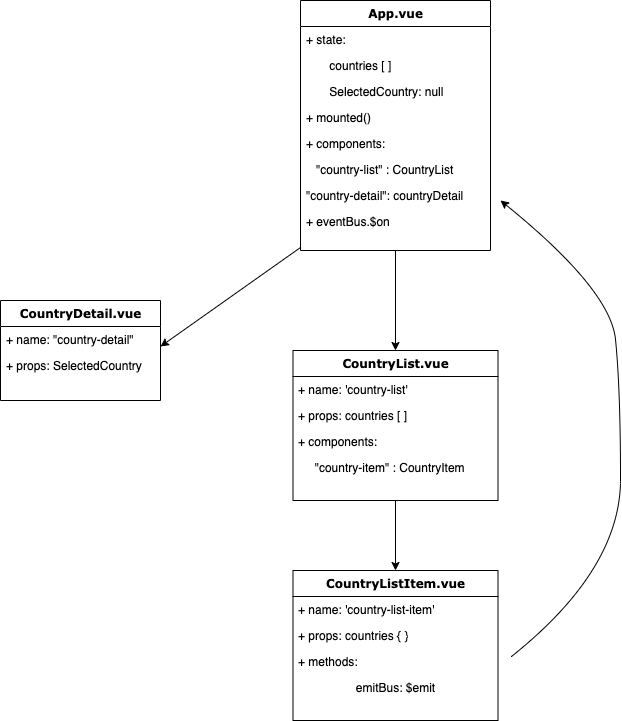

The diagram above was exported from draw.io. Its source (the exported page's mxGraphModel, read from the mxfile embedded in the PNG):
<mxGraphModel dx="1113" dy="1929" grid="1" gridSize="10" guides="1" tooltips="1" connect="1" arrows="1" fold="1" page="1" pageScale="1" pageWidth="827" pageHeight="1169" background="#ffffff" math="0" shadow="0">
  <root>
    <mxCell id="0" />
    <mxCell id="1" parent="0" />
    <mxCell id="78961159f06e98e8-17" value="CountryDetail.vue" style="swimlane;html=1;fontStyle=1;align=center;verticalAlign=top;childLayout=stackLayout;horizontal=1;startSize=26;horizontalStack=0;resizeParent=1;resizeLast=0;collapsible=1;marginBottom=0;swimlaneFillColor=#ffffff;rounded=0;shadow=0;comic=0;labelBackgroundColor=none;strokeWidth=1;fillColor=none;fontFamily=Verdana;fontSize=12" parent="1" vertex="1">
      <mxGeometry x="130" y="260" width="160" height="100" as="geometry" />
    </mxCell>
    <mxCell id="78961159f06e98e8-21" value="+ name: &quot;country-detail&quot;" style="text;html=1;strokeColor=none;fillColor=none;align=left;verticalAlign=top;spacingLeft=4;spacingRight=4;whiteSpace=wrap;overflow=hidden;rotatable=0;points=[[0,0.5],[1,0.5]];portConstraint=eastwest;" parent="78961159f06e98e8-17" vertex="1">
      <mxGeometry y="26" width="160" height="26" as="geometry" />
    </mxCell>
    <mxCell id="hZww1zEzUos2O-RDle0i-39" value="+ props: SelectedCountry" style="text;html=1;strokeColor=none;fillColor=none;align=left;verticalAlign=top;spacingLeft=4;spacingRight=4;whiteSpace=wrap;overflow=hidden;rotatable=0;points=[[0,0.5],[1,0.5]];portConstraint=eastwest;" vertex="1" parent="78961159f06e98e8-17">
      <mxGeometry y="52" width="160" height="26" as="geometry" />
    </mxCell>
    <mxCell id="78961159f06e98e8-30" value="App.vue" style="swimlane;html=1;fontStyle=1;align=center;verticalAlign=top;childLayout=stackLayout;horizontal=1;startSize=26;horizontalStack=0;resizeParent=1;resizeLast=0;collapsible=1;marginBottom=0;swimlaneFillColor=#ffffff;rounded=0;shadow=0;comic=0;labelBackgroundColor=none;strokeWidth=1;fillColor=none;fontFamily=Verdana;fontSize=12" parent="1" vertex="1">
      <mxGeometry x="430" y="-40" width="190" height="250" as="geometry" />
    </mxCell>
    <mxCell id="78961159f06e98e8-31" value="&lt;span&gt;+ state:&lt;/span&gt;" style="text;html=1;strokeColor=none;fillColor=none;align=left;verticalAlign=top;spacingLeft=4;spacingRight=4;whiteSpace=wrap;overflow=hidden;rotatable=0;points=[[0,0.5],[1,0.5]];portConstraint=eastwest;" parent="78961159f06e98e8-30" vertex="1">
      <mxGeometry y="26" width="190" height="26" as="geometry" />
    </mxCell>
    <mxCell id="hZww1zEzUos2O-RDle0i-28" value="&lt;span&gt;&amp;nbsp; &amp;nbsp; &amp;nbsp; &amp;nbsp;countries [ ]&lt;/span&gt;" style="text;html=1;strokeColor=none;fillColor=none;align=left;verticalAlign=top;spacingLeft=4;spacingRight=4;whiteSpace=wrap;overflow=hidden;rotatable=0;points=[[0,0.5],[1,0.5]];portConstraint=eastwest;" vertex="1" parent="78961159f06e98e8-30">
      <mxGeometry y="52" width="190" height="26" as="geometry" />
    </mxCell>
    <mxCell id="78961159f06e98e8-32" value="&amp;nbsp; &amp;nbsp; &amp;nbsp; &amp;nbsp;SelectedCountry: null" style="text;html=1;strokeColor=none;fillColor=none;align=left;verticalAlign=top;spacingLeft=4;spacingRight=4;whiteSpace=wrap;overflow=hidden;rotatable=0;points=[[0,0.5],[1,0.5]];portConstraint=eastwest;" parent="78961159f06e98e8-30" vertex="1">
      <mxGeometry y="78" width="190" height="26" as="geometry" />
    </mxCell>
    <mxCell id="hZww1zEzUos2O-RDle0i-31" value="+ mounted()" style="text;html=1;strokeColor=none;fillColor=none;align=left;verticalAlign=top;spacingLeft=4;spacingRight=4;whiteSpace=wrap;overflow=hidden;rotatable=0;points=[[0,0.5],[1,0.5]];portConstraint=eastwest;" vertex="1" parent="78961159f06e98e8-30">
      <mxGeometry y="104" width="190" height="26" as="geometry" />
    </mxCell>
    <mxCell id="78961159f06e98e8-33" value="+ components:" style="text;html=1;strokeColor=none;fillColor=none;align=left;verticalAlign=top;spacingLeft=4;spacingRight=4;whiteSpace=wrap;overflow=hidden;rotatable=0;points=[[0,0.5],[1,0.5]];portConstraint=eastwest;" parent="78961159f06e98e8-30" vertex="1">
      <mxGeometry y="130" width="190" height="26" as="geometry" />
    </mxCell>
    <mxCell id="78961159f06e98e8-34" value="&amp;nbsp; &amp;nbsp;&quot;country-list&quot; : CountryList" style="text;html=1;strokeColor=none;fillColor=none;align=left;verticalAlign=top;spacingLeft=4;spacingRight=4;whiteSpace=wrap;overflow=hidden;rotatable=0;points=[[0,0.5],[1,0.5]];portConstraint=eastwest;" parent="78961159f06e98e8-30" vertex="1">
      <mxGeometry y="156" width="190" height="26" as="geometry" />
    </mxCell>
    <mxCell id="hZww1zEzUos2O-RDle0i-30" value="&quot;country-detail&quot;: countryDetail" style="text;html=1;strokeColor=none;fillColor=none;align=left;verticalAlign=top;spacingLeft=4;spacingRight=4;whiteSpace=wrap;overflow=hidden;rotatable=0;points=[[0,0.5],[1,0.5]];portConstraint=eastwest;" vertex="1" parent="78961159f06e98e8-30">
      <mxGeometry y="182" width="190" height="26" as="geometry" />
    </mxCell>
    <mxCell id="hZww1zEzUos2O-RDle0i-26" value="+ eventBus.$on" style="text;html=1;strokeColor=none;fillColor=none;align=left;verticalAlign=top;spacingLeft=4;spacingRight=4;whiteSpace=wrap;overflow=hidden;rotatable=0;points=[[0,0.5],[1,0.5]];portConstraint=eastwest;" vertex="1" parent="78961159f06e98e8-30">
      <mxGeometry y="208" width="190" height="26" as="geometry" />
    </mxCell>
    <mxCell id="78961159f06e98e8-69" value="CountryList.vue" style="swimlane;html=1;fontStyle=1;align=center;verticalAlign=top;childLayout=stackLayout;horizontal=1;startSize=26;horizontalStack=0;resizeParent=1;resizeLast=0;collapsible=1;marginBottom=0;swimlaneFillColor=#ffffff;rounded=0;shadow=0;comic=0;labelBackgroundColor=none;strokeWidth=1;fillColor=none;fontFamily=Verdana;fontSize=12" parent="1" vertex="1">
      <mxGeometry x="422.5" y="310" width="205" height="150" as="geometry" />
    </mxCell>
    <mxCell id="78961159f06e98e8-70" value="+ name: 'country-list'" style="text;html=1;strokeColor=none;fillColor=none;align=left;verticalAlign=top;spacingLeft=4;spacingRight=4;whiteSpace=wrap;overflow=hidden;rotatable=0;points=[[0,0.5],[1,0.5]];portConstraint=eastwest;" parent="78961159f06e98e8-69" vertex="1">
      <mxGeometry y="26" width="205" height="26" as="geometry" />
    </mxCell>
    <mxCell id="78961159f06e98e8-71" value="+ props: countries [ ]" style="text;html=1;strokeColor=none;fillColor=none;align=left;verticalAlign=top;spacingLeft=4;spacingRight=4;whiteSpace=wrap;overflow=hidden;rotatable=0;points=[[0,0.5],[1,0.5]];portConstraint=eastwest;" parent="78961159f06e98e8-69" vertex="1">
      <mxGeometry y="52" width="205" height="26" as="geometry" />
    </mxCell>
    <mxCell id="78961159f06e98e8-72" value="+ components:" style="text;html=1;strokeColor=none;fillColor=none;align=left;verticalAlign=top;spacingLeft=4;spacingRight=4;whiteSpace=wrap;overflow=hidden;rotatable=0;points=[[0,0.5],[1,0.5]];portConstraint=eastwest;" parent="78961159f06e98e8-69" vertex="1">
      <mxGeometry y="78" width="205" height="26" as="geometry" />
    </mxCell>
    <mxCell id="78961159f06e98e8-74" value="&amp;nbsp; &amp;nbsp; &amp;nbsp;&quot;country-item&quot; : CountryItem" style="text;html=1;strokeColor=none;fillColor=none;align=left;verticalAlign=top;spacingLeft=4;spacingRight=4;whiteSpace=wrap;overflow=hidden;rotatable=0;points=[[0,0.5],[1,0.5]];portConstraint=eastwest;" parent="78961159f06e98e8-69" vertex="1">
      <mxGeometry y="104" width="205" height="26" as="geometry" />
    </mxCell>
    <mxCell id="hZww1zEzUos2O-RDle0i-25" value="" style="endArrow=classic;html=1;exitX=0.5;exitY=1;exitDx=0;exitDy=0;entryX=0.5;entryY=0;entryDx=0;entryDy=0;" edge="1" parent="1" source="78961159f06e98e8-30" target="78961159f06e98e8-69">
      <mxGeometry width="50" height="50" relative="1" as="geometry">
        <mxPoint x="340" y="380" as="sourcePoint" />
        <mxPoint x="390" y="330" as="targetPoint" />
      </mxGeometry>
    </mxCell>
    <mxCell id="hZww1zEzUos2O-RDle0i-27" value="" style="endArrow=classic;html=1;exitX=0;exitY=0.5;exitDx=0;exitDy=0;entryX=1;entryY=0.769;entryDx=0;entryDy=0;entryPerimeter=0;" edge="1" parent="1" target="78961159f06e98e8-21">
      <mxGeometry width="50" height="50" relative="1" as="geometry">
        <mxPoint x="430" y="207" as="sourcePoint" />
        <mxPoint x="270" y="110" as="targetPoint" />
      </mxGeometry>
    </mxCell>
    <mxCell id="hZww1zEzUos2O-RDle0i-33" value="CountryListItem.vue" style="swimlane;html=1;fontStyle=1;align=center;verticalAlign=top;childLayout=stackLayout;horizontal=1;startSize=26;horizontalStack=0;resizeParent=1;resizeLast=0;collapsible=1;marginBottom=0;swimlaneFillColor=#ffffff;rounded=0;shadow=0;comic=0;labelBackgroundColor=none;strokeWidth=1;fillColor=none;fontFamily=Verdana;fontSize=12" vertex="1" parent="1">
      <mxGeometry x="422.5" y="530" width="205" height="150" as="geometry" />
    </mxCell>
    <mxCell id="hZww1zEzUos2O-RDle0i-34" value="+ name: 'country-list-item'" style="text;html=1;strokeColor=none;fillColor=none;align=left;verticalAlign=top;spacingLeft=4;spacingRight=4;whiteSpace=wrap;overflow=hidden;rotatable=0;points=[[0,0.5],[1,0.5]];portConstraint=eastwest;" vertex="1" parent="hZww1zEzUos2O-RDle0i-33">
      <mxGeometry y="26" width="205" height="26" as="geometry" />
    </mxCell>
    <mxCell id="hZww1zEzUos2O-RDle0i-35" value="+ props: countries { }" style="text;html=1;strokeColor=none;fillColor=none;align=left;verticalAlign=top;spacingLeft=4;spacingRight=4;whiteSpace=wrap;overflow=hidden;rotatable=0;points=[[0,0.5],[1,0.5]];portConstraint=eastwest;" vertex="1" parent="hZww1zEzUos2O-RDle0i-33">
      <mxGeometry y="52" width="205" height="26" as="geometry" />
    </mxCell>
    <mxCell id="hZww1zEzUos2O-RDle0i-36" value="+ methods:" style="text;html=1;strokeColor=none;fillColor=none;align=left;verticalAlign=top;spacingLeft=4;spacingRight=4;whiteSpace=wrap;overflow=hidden;rotatable=0;points=[[0,0.5],[1,0.5]];portConstraint=eastwest;" vertex="1" parent="hZww1zEzUos2O-RDle0i-33">
      <mxGeometry y="78" width="205" height="26" as="geometry" />
    </mxCell>
    <mxCell id="hZww1zEzUos2O-RDle0i-37" value="emitBus: $emit" style="text;html=1;strokeColor=none;fillColor=none;align=center;verticalAlign=top;spacingLeft=4;spacingRight=4;whiteSpace=wrap;overflow=hidden;rotatable=0;points=[[0,0.5],[1,0.5]];portConstraint=eastwest;" vertex="1" parent="hZww1zEzUos2O-RDle0i-33">
      <mxGeometry y="104" width="205" height="26" as="geometry" />
    </mxCell>
    <mxCell id="hZww1zEzUos2O-RDle0i-38" value="" style="endArrow=classic;html=1;exitX=0.5;exitY=1;exitDx=0;exitDy=0;entryX=0.5;entryY=0;entryDx=0;entryDy=0;" edge="1" parent="1" source="78961159f06e98e8-69" target="hZww1zEzUos2O-RDle0i-33">
      <mxGeometry width="50" height="50" relative="1" as="geometry">
        <mxPoint x="500" y="520" as="sourcePoint" />
        <mxPoint x="550" y="470" as="targetPoint" />
      </mxGeometry>
    </mxCell>
    <mxCell id="hZww1zEzUos2O-RDle0i-40" value="" style="curved=1;endArrow=classic;html=1;exitX=1.017;exitY=0.115;exitDx=0;exitDy=0;exitPerimeter=0;entryX=1;entryY=0.5;entryDx=0;entryDy=0;" edge="1" parent="1">
      <mxGeometry width="50" height="50" relative="1" as="geometry">
        <mxPoint x="640.9850000000001" y="615.9899999999993" as="sourcePoint" />
        <mxPoint x="630" y="160" as="targetPoint" />
        <Array as="points">
          <mxPoint x="750" y="529" />
          <mxPoint x="750" y="349" />
          <mxPoint x="740" y="249" />
        </Array>
      </mxGeometry>
    </mxCell>
  </root>
</mxGraphModel>